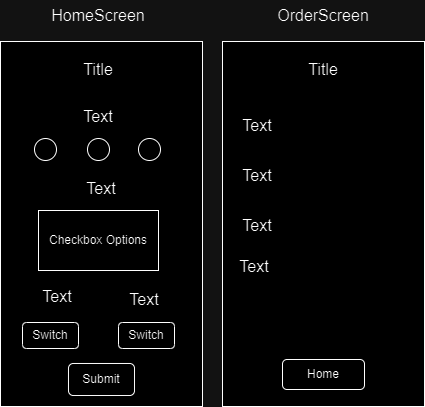

The diagram above was exported from draw.io. Its source (the exported page's mxGraphModel, read from the mxfile embedded in the PNG):
<mxGraphModel dx="1290" dy="1068" grid="0" gridSize="10" guides="1" tooltips="1" connect="1" arrows="1" fold="1" page="0" pageScale="1" pageWidth="850" pageHeight="1100" math="0" shadow="0">
  <root>
    <mxCell id="0" />
    <mxCell id="1" parent="0" />
    <mxCell id="FeUCuAIXZBbMEzn1gGc7-1" value="" style="rounded=0;whiteSpace=wrap;html=1;direction=south;" vertex="1" parent="1">
      <mxGeometry x="7" y="-40" width="202" height="365" as="geometry" />
    </mxCell>
    <mxCell id="FeUCuAIXZBbMEzn1gGc7-2" value="" style="rounded=0;whiteSpace=wrap;html=1;direction=south;" vertex="1" parent="1">
      <mxGeometry x="229" y="-40" width="202" height="365" as="geometry" />
    </mxCell>
    <mxCell id="FeUCuAIXZBbMEzn1gGc7-3" value="HomeScreen" style="text;html=1;align=center;verticalAlign=middle;whiteSpace=wrap;rounded=0;fontSize=16;" vertex="1" parent="1">
      <mxGeometry x="75" y="-81" width="60" height="30" as="geometry" />
    </mxCell>
    <mxCell id="FeUCuAIXZBbMEzn1gGc7-4" value="OrderScreen" style="text;html=1;align=center;verticalAlign=middle;whiteSpace=wrap;rounded=0;fontSize=16;" vertex="1" parent="1">
      <mxGeometry x="300" y="-81" width="60" height="30" as="geometry" />
    </mxCell>
    <mxCell id="FeUCuAIXZBbMEzn1gGc7-6" value="Title" style="text;html=1;align=center;verticalAlign=middle;whiteSpace=wrap;rounded=0;fontSize=16;" vertex="1" parent="1">
      <mxGeometry x="75" y="-27" width="60" height="30" as="geometry" />
    </mxCell>
    <mxCell id="FeUCuAIXZBbMEzn1gGc7-7" value="" style="ellipse;whiteSpace=wrap;html=1;aspect=fixed;" vertex="1" parent="1">
      <mxGeometry x="41" y="57" width="22" height="22" as="geometry" />
    </mxCell>
    <mxCell id="FeUCuAIXZBbMEzn1gGc7-8" value="" style="ellipse;whiteSpace=wrap;html=1;aspect=fixed;" vertex="1" parent="1">
      <mxGeometry x="94" y="57" width="22" height="22" as="geometry" />
    </mxCell>
    <mxCell id="FeUCuAIXZBbMEzn1gGc7-9" value="" style="ellipse;whiteSpace=wrap;html=1;aspect=fixed;" vertex="1" parent="1">
      <mxGeometry x="145" y="57" width="22" height="22" as="geometry" />
    </mxCell>
    <mxCell id="FeUCuAIXZBbMEzn1gGc7-10" value="Text" style="text;html=1;align=center;verticalAlign=middle;whiteSpace=wrap;rounded=0;fontSize=16;" vertex="1" parent="1">
      <mxGeometry x="75" y="20" width="60" height="30" as="geometry" />
    </mxCell>
    <mxCell id="FeUCuAIXZBbMEzn1gGc7-11" value="Text" style="text;html=1;align=center;verticalAlign=middle;whiteSpace=wrap;rounded=0;fontSize=16;" vertex="1" parent="1">
      <mxGeometry x="78" y="92" width="60" height="30" as="geometry" />
    </mxCell>
    <mxCell id="FeUCuAIXZBbMEzn1gGc7-12" value="Checkbox Options" style="rounded=0;whiteSpace=wrap;html=1;" vertex="1" parent="1">
      <mxGeometry x="45" y="129" width="120" height="60" as="geometry" />
    </mxCell>
    <mxCell id="FeUCuAIXZBbMEzn1gGc7-13" value="Submit" style="rounded=1;whiteSpace=wrap;html=1;" vertex="1" parent="1">
      <mxGeometry x="75" y="282" width="66" height="32" as="geometry" />
    </mxCell>
    <mxCell id="FeUCuAIXZBbMEzn1gGc7-14" value="Switch" style="rounded=1;whiteSpace=wrap;html=1;" vertex="1" parent="1">
      <mxGeometry x="29" y="241" width="56" height="26" as="geometry" />
    </mxCell>
    <mxCell id="FeUCuAIXZBbMEzn1gGc7-15" value="Switch" style="rounded=1;whiteSpace=wrap;html=1;" vertex="1" parent="1">
      <mxGeometry x="125" y="241" width="56" height="26" as="geometry" />
    </mxCell>
    <mxCell id="FeUCuAIXZBbMEzn1gGc7-16" value="Text" style="text;html=1;align=center;verticalAlign=middle;whiteSpace=wrap;rounded=0;fontSize=16;" vertex="1" parent="1">
      <mxGeometry x="121" y="203" width="60" height="30" as="geometry" />
    </mxCell>
    <mxCell id="FeUCuAIXZBbMEzn1gGc7-17" value="Text" style="text;html=1;align=center;verticalAlign=middle;whiteSpace=wrap;rounded=0;fontSize=16;" vertex="1" parent="1">
      <mxGeometry x="34" y="200" width="60" height="30" as="geometry" />
    </mxCell>
    <mxCell id="FeUCuAIXZBbMEzn1gGc7-18" value="Home" style="rounded=1;whiteSpace=wrap;html=1;" vertex="1" parent="1">
      <mxGeometry x="289" y="278" width="82" height="30" as="geometry" />
    </mxCell>
    <mxCell id="FeUCuAIXZBbMEzn1gGc7-19" value="Title" style="text;html=1;align=center;verticalAlign=middle;whiteSpace=wrap;rounded=0;fontSize=16;" vertex="1" parent="1">
      <mxGeometry x="300" y="-27" width="60" height="30" as="geometry" />
    </mxCell>
    <mxCell id="FeUCuAIXZBbMEzn1gGc7-20" value="Text" style="text;html=1;align=center;verticalAlign=middle;whiteSpace=wrap;rounded=0;fontSize=16;" vertex="1" parent="1">
      <mxGeometry x="231" y="170" width="60" height="30" as="geometry" />
    </mxCell>
    <mxCell id="FeUCuAIXZBbMEzn1gGc7-21" value="Text" style="text;html=1;align=center;verticalAlign=middle;whiteSpace=wrap;rounded=0;fontSize=16;" vertex="1" parent="1">
      <mxGeometry x="234" y="29" width="60" height="30" as="geometry" />
    </mxCell>
    <mxCell id="FeUCuAIXZBbMEzn1gGc7-22" value="Text" style="text;html=1;align=center;verticalAlign=middle;whiteSpace=wrap;rounded=0;fontSize=16;" vertex="1" parent="1">
      <mxGeometry x="234" y="129" width="60" height="30" as="geometry" />
    </mxCell>
    <mxCell id="FeUCuAIXZBbMEzn1gGc7-23" value="Text" style="text;html=1;align=center;verticalAlign=middle;whiteSpace=wrap;rounded=0;fontSize=16;" vertex="1" parent="1">
      <mxGeometry x="234" y="79" width="60" height="30" as="geometry" />
    </mxCell>
  </root>
</mxGraphModel>